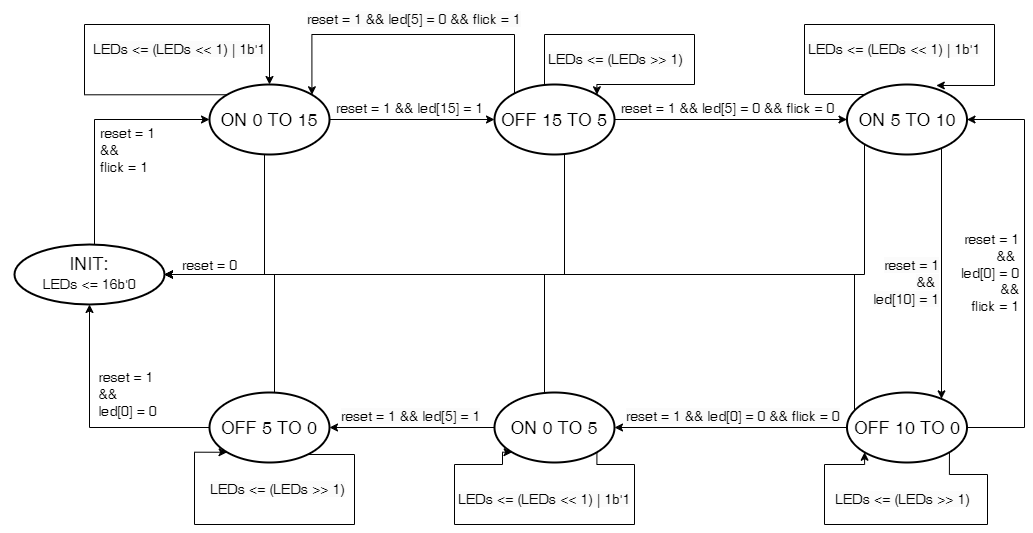

The diagram above was exported from draw.io. Its source (the exported page's mxGraphModel, read from the mxfile embedded in the PNG):
<mxGraphModel dx="1877" dy="637" grid="1" gridSize="10" guides="1" tooltips="1" connect="1" arrows="1" fold="1" page="1" pageScale="1" pageWidth="827" pageHeight="1169" math="0" shadow="0">
  <root>
    <mxCell id="0" />
    <mxCell id="1" parent="0" />
    <mxCell id="2" value="&lt;br&gt;" style="rounded=0;whiteSpace=wrap;html=1;fillColor=none;strokeColor=#FFFFFF;" vertex="1" parent="1">
      <mxGeometry x="-23.75" y="2486" width="1027.5" height="530" as="geometry" />
    </mxCell>
    <mxCell id="3" style="edgeStyle=orthogonalEdgeStyle;rounded=0;orthogonalLoop=1;jettySize=auto;html=1;exitX=0.5;exitY=0;exitDx=0;exitDy=0;entryX=0;entryY=0.5;entryDx=0;entryDy=0;" edge="1" source="4" target="7" parent="1">
      <mxGeometry relative="1" as="geometry">
        <Array as="points">
          <mxPoint x="65" y="2760" />
          <mxPoint x="70" y="2760" />
          <mxPoint x="70" y="2605" />
        </Array>
      </mxGeometry>
    </mxCell>
    <mxCell id="4" value="&lt;font style=&quot;font-size: 18px;&quot;&gt;INIT:&lt;br&gt;&lt;br&gt;&lt;/font&gt;" style="ellipse;whiteSpace=wrap;html=1;strokeWidth=2;" vertex="1" parent="1">
      <mxGeometry x="-10" y="2730" width="150" height="60" as="geometry" />
    </mxCell>
    <mxCell id="5" style="edgeStyle=orthogonalEdgeStyle;rounded=0;orthogonalLoop=1;jettySize=auto;html=1;exitX=1;exitY=0.5;exitDx=0;exitDy=0;entryX=0;entryY=0.5;entryDx=0;entryDy=0;" edge="1" source="7" target="11" parent="1">
      <mxGeometry relative="1" as="geometry" />
    </mxCell>
    <mxCell id="6" style="edgeStyle=orthogonalEdgeStyle;rounded=0;orthogonalLoop=1;jettySize=auto;html=1;entryX=1;entryY=0.5;entryDx=0;entryDy=0;" edge="1" source="7" target="4" parent="1">
      <mxGeometry relative="1" as="geometry">
        <Array as="points">
          <mxPoint x="240" y="2760" />
        </Array>
      </mxGeometry>
    </mxCell>
    <mxCell id="7" value="&lt;font style=&quot;font-size: 18px;&quot;&gt;ON 0 TO 15&lt;/font&gt;" style="ellipse;whiteSpace=wrap;html=1;strokeWidth=2;" vertex="1" parent="1">
      <mxGeometry x="185" y="2570" width="120" height="70" as="geometry" />
    </mxCell>
    <mxCell id="8" style="edgeStyle=orthogonalEdgeStyle;rounded=0;orthogonalLoop=1;jettySize=auto;html=1;exitX=1;exitY=0.5;exitDx=0;exitDy=0;entryX=0;entryY=0.5;entryDx=0;entryDy=0;" edge="1" source="11" target="14" parent="1">
      <mxGeometry relative="1" as="geometry" />
    </mxCell>
    <mxCell id="9" style="edgeStyle=orthogonalEdgeStyle;rounded=0;orthogonalLoop=1;jettySize=auto;html=1;entryX=1;entryY=0.5;entryDx=0;entryDy=0;" edge="1" source="11" target="4" parent="1">
      <mxGeometry relative="1" as="geometry">
        <Array as="points">
          <mxPoint x="540" y="2760" />
        </Array>
      </mxGeometry>
    </mxCell>
    <mxCell id="10" style="edgeStyle=orthogonalEdgeStyle;rounded=0;orthogonalLoop=1;jettySize=auto;html=1;entryX=1;entryY=0;entryDx=0;entryDy=0;" edge="1" source="11" target="7" parent="1">
      <mxGeometry relative="1" as="geometry">
        <Array as="points">
          <mxPoint x="490" y="2520" />
          <mxPoint x="287" y="2520" />
        </Array>
      </mxGeometry>
    </mxCell>
    <mxCell id="11" value="&lt;span style=&quot;font-size: 18px;&quot;&gt;OFF 15 TO 5&lt;/span&gt;" style="ellipse;whiteSpace=wrap;html=1;strokeWidth=2;" vertex="1" parent="1">
      <mxGeometry x="470.00000000000006" y="2570" width="120" height="70" as="geometry" />
    </mxCell>
    <mxCell id="12" style="edgeStyle=orthogonalEdgeStyle;rounded=0;orthogonalLoop=1;jettySize=auto;html=1;exitX=1;exitY=1;exitDx=0;exitDy=0;" edge="1" target="20" parent="1">
      <mxGeometry relative="1" as="geometry">
        <mxPoint x="923.066406871193" y="2630.748737341529" as="sourcePoint" />
        <mxPoint x="916.9999999999999" y="2885.58" as="targetPoint" />
        <Array as="points">
          <mxPoint x="923" y="2606" />
          <mxPoint x="917" y="2606" />
        </Array>
      </mxGeometry>
    </mxCell>
    <mxCell id="13" style="edgeStyle=orthogonalEdgeStyle;rounded=0;orthogonalLoop=1;jettySize=auto;html=1;entryX=1;entryY=0.5;entryDx=0;entryDy=0;" edge="1" source="14" target="4" parent="1">
      <mxGeometry relative="1" as="geometry">
        <Array as="points">
          <mxPoint x="840" y="2760" />
        </Array>
      </mxGeometry>
    </mxCell>
    <mxCell id="14" value="&lt;span style=&quot;font-size: 18px;&quot;&gt;ON 5 TO 10&lt;/span&gt;" style="ellipse;whiteSpace=wrap;html=1;strokeWidth=2;" vertex="1" parent="1">
      <mxGeometry x="822.5000000000001" y="2570" width="120" height="70" as="geometry" />
    </mxCell>
    <mxCell id="15" style="edgeStyle=orthogonalEdgeStyle;rounded=0;orthogonalLoop=1;jettySize=auto;html=1;entryX=1;entryY=0.5;entryDx=0;entryDy=0;" edge="1" source="16" target="4" parent="1">
      <mxGeometry relative="1" as="geometry">
        <Array as="points">
          <mxPoint x="250" y="2760" />
        </Array>
      </mxGeometry>
    </mxCell>
    <mxCell id="16" value="&lt;span style=&quot;font-size: 18px;&quot;&gt;OFF 5 TO 0&lt;/span&gt;" style="ellipse;whiteSpace=wrap;html=1;strokeWidth=2;" vertex="1" parent="1">
      <mxGeometry x="185.0000000000001" y="2878" width="120" height="70" as="geometry" />
    </mxCell>
    <mxCell id="17" style="edgeStyle=orthogonalEdgeStyle;rounded=0;orthogonalLoop=1;jettySize=auto;html=1;exitX=0;exitY=0.5;exitDx=0;exitDy=0;entryX=1;entryY=0.5;entryDx=0;entryDy=0;" edge="1" source="20" target="23" parent="1">
      <mxGeometry relative="1" as="geometry">
        <mxPoint x="608.47" y="2913" as="targetPoint" />
      </mxGeometry>
    </mxCell>
    <mxCell id="18" style="edgeStyle=orthogonalEdgeStyle;rounded=0;orthogonalLoop=1;jettySize=auto;html=1;entryX=1;entryY=0.5;entryDx=0;entryDy=0;" edge="1" source="20" target="4" parent="1">
      <mxGeometry relative="1" as="geometry">
        <Array as="points">
          <mxPoint x="830" y="2760" />
        </Array>
      </mxGeometry>
    </mxCell>
    <mxCell id="19" style="edgeStyle=orthogonalEdgeStyle;rounded=0;orthogonalLoop=1;jettySize=auto;html=1;entryX=1;entryY=0.5;entryDx=0;entryDy=0;" edge="1" source="20" target="14" parent="1">
      <mxGeometry relative="1" as="geometry">
        <Array as="points">
          <mxPoint x="1000" y="2913" />
          <mxPoint x="1000" y="2605" />
        </Array>
      </mxGeometry>
    </mxCell>
    <mxCell id="20" value="&lt;span style=&quot;font-size: 18px;&quot;&gt;OFF 10 TO 0&lt;/span&gt;" style="ellipse;whiteSpace=wrap;html=1;strokeWidth=2;" vertex="1" parent="1">
      <mxGeometry x="822.5000000000001" y="2878" width="120" height="70" as="geometry" />
    </mxCell>
    <mxCell id="21" style="edgeStyle=orthogonalEdgeStyle;rounded=0;orthogonalLoop=1;jettySize=auto;html=1;exitX=0;exitY=0.5;exitDx=0;exitDy=0;entryX=1;entryY=0.5;entryDx=0;entryDy=0;" edge="1" source="23" target="16" parent="1">
      <mxGeometry relative="1" as="geometry" />
    </mxCell>
    <mxCell id="22" style="edgeStyle=orthogonalEdgeStyle;rounded=0;orthogonalLoop=1;jettySize=auto;html=1;entryX=1;entryY=0.5;entryDx=0;entryDy=0;" edge="1" source="23" target="4" parent="1">
      <mxGeometry relative="1" as="geometry">
        <Array as="points">
          <mxPoint x="520" y="2760" />
        </Array>
      </mxGeometry>
    </mxCell>
    <mxCell id="23" value="&lt;span style=&quot;font-size: 18px;&quot;&gt;ON 0 TO 5&lt;/span&gt;" style="ellipse;whiteSpace=wrap;html=1;strokeWidth=2;" vertex="1" parent="1">
      <mxGeometry x="470.00000000000006" y="2878" width="120" height="70" as="geometry" />
    </mxCell>
    <mxCell id="24" style="edgeStyle=orthogonalEdgeStyle;rounded=0;orthogonalLoop=1;jettySize=auto;html=1;exitX=0;exitY=0.5;exitDx=0;exitDy=0;" edge="1" source="16" target="4" parent="1">
      <mxGeometry relative="1" as="geometry">
        <mxPoint x="76.85" y="2820" as="targetPoint" />
      </mxGeometry>
    </mxCell>
    <mxCell id="25" value="&lt;font style=&quot;font-size: 14px;&quot;&gt;reset = 1 &lt;br&gt;&lt;div style=&quot;text-align: left;&quot;&gt;&lt;span style=&quot;background-color: initial;&quot;&gt;&amp;amp;&amp;amp;&lt;/span&gt;&lt;/div&gt;&lt;div style=&quot;text-align: left;&quot;&gt;&lt;span style=&quot;background-color: initial;&quot;&gt;flick = 1&lt;/span&gt;&lt;/div&gt;&lt;/font&gt;" style="text;html=1;align=center;verticalAlign=middle;resizable=0;points=[];autosize=1;strokeColor=none;fillColor=none;" vertex="1" parent="1">
      <mxGeometry x="62.68" y="2606" width="80" height="60" as="geometry" />
    </mxCell>
    <mxCell id="26" value="&lt;font style=&quot;font-size: 14px;&quot;&gt;reset = 0&lt;/font&gt;" style="text;html=1;align=center;verticalAlign=middle;resizable=0;points=[];autosize=1;strokeColor=none;fillColor=none;" vertex="1" parent="1">
      <mxGeometry x="145" y="2736" width="80" height="30" as="geometry" />
    </mxCell>
    <mxCell id="27" value="&lt;font style=&quot;font-size: 14px;&quot;&gt;reset = 1 &amp;amp;&amp;amp;&amp;nbsp;led[15] = 1&amp;nbsp;&lt;/font&gt;" style="text;html=1;align=center;verticalAlign=middle;resizable=0;points=[];autosize=1;strokeColor=none;fillColor=none;" vertex="1" parent="1">
      <mxGeometry x="302" y="2579" width="170" height="30" as="geometry" />
    </mxCell>
    <mxCell id="28" value="&lt;font style=&quot;font-size: 14px;&quot;&gt;reset = 1 &amp;amp;&amp;amp;&amp;nbsp;led[5] = 0 &amp;amp;&amp;amp; flick = 0&lt;/font&gt;" style="text;html=1;align=center;verticalAlign=middle;resizable=0;points=[];autosize=1;strokeColor=none;fillColor=none;" vertex="1" parent="1">
      <mxGeometry x="582.5" y="2579" width="240" height="30" as="geometry" />
    </mxCell>
    <mxCell id="29" value="&lt;span style=&quot;color: rgb(0, 0, 0); font-family: Helvetica; font-size: 14px; font-style: normal; font-variant-ligatures: normal; font-variant-caps: normal; font-weight: 400; letter-spacing: normal; orphans: 2; text-indent: 0px; text-transform: none; widows: 2; word-spacing: 0px; -webkit-text-stroke-width: 0px; background-color: rgb(251, 251, 251); text-decoration-thickness: initial; text-decoration-style: initial; text-decoration-color: initial; float: none; display: inline !important;&quot;&gt;reset = 1 &lt;br&gt;&amp;amp;&amp;amp;&amp;nbsp;&lt;br&gt;led[10] = 1&lt;/span&gt;" style="text;whiteSpace=wrap;html=1;align=right;" vertex="1" parent="1">
      <mxGeometry x="827" y="2736" width="90" height="80" as="geometry" />
    </mxCell>
    <mxCell id="30" value="&lt;span style=&quot;color: rgb(0, 0, 0); font-family: Helvetica; font-size: 14px; font-style: normal; font-variant-ligatures: normal; font-variant-caps: normal; font-weight: 400; letter-spacing: normal; orphans: 2; text-align: center; text-indent: 0px; text-transform: none; widows: 2; word-spacing: 0px; -webkit-text-stroke-width: 0px; background-color: rgb(251, 251, 251); text-decoration-thickness: initial; text-decoration-style: initial; text-decoration-color: initial; float: none; display: inline !important;&quot;&gt;reset = 1 &amp;amp;&amp;amp;&amp;nbsp;led[0] = 0 &amp;amp;&amp;amp; flick = 0&lt;/span&gt;" style="text;whiteSpace=wrap;html=1;" vertex="1" parent="1">
      <mxGeometry x="600" y="2887" width="250" height="40" as="geometry" />
    </mxCell>
    <mxCell id="31" value="&lt;span style=&quot;color: rgb(0, 0, 0); font-family: Helvetica; font-size: 14px; font-style: normal; font-variant-ligatures: normal; font-variant-caps: normal; font-weight: 400; letter-spacing: normal; orphans: 2; text-align: center; text-indent: 0px; text-transform: none; widows: 2; word-spacing: 0px; -webkit-text-stroke-width: 0px; background-color: rgb(251, 251, 251); text-decoration-thickness: initial; text-decoration-style: initial; text-decoration-color: initial; float: none; display: inline !important;&quot;&gt;reset = 1 &amp;amp;&amp;amp;&amp;nbsp;led[5] = 1&lt;/span&gt;" style="text;whiteSpace=wrap;html=1;" vertex="1" parent="1">
      <mxGeometry x="315" y="2887" width="250" height="40" as="geometry" />
    </mxCell>
    <mxCell id="32" value="&lt;div style=&quot;text-align: left;&quot;&gt;&lt;span style=&quot;font-size: 14px; background-color: initial;&quot;&gt;reset = 1&lt;/span&gt;&lt;/div&gt;&lt;font style=&quot;font-size: 14px;&quot;&gt;&lt;div style=&quot;text-align: left;&quot;&gt;&lt;span style=&quot;background-color: initial;&quot;&gt;&amp;amp;&amp;amp;&lt;/span&gt;&lt;/div&gt;&lt;div style=&quot;text-align: left;&quot;&gt;&lt;span style=&quot;background-color: initial;&quot;&gt;led[0] = 0&lt;/span&gt;&lt;/div&gt;&lt;/font&gt;" style="text;html=1;align=center;verticalAlign=middle;resizable=0;points=[];autosize=1;strokeColor=none;fillColor=none;" vertex="1" parent="1">
      <mxGeometry x="62.68" y="2850" width="80" height="60" as="geometry" />
    </mxCell>
    <mxCell id="33" value="&lt;span style=&quot;color: rgb(0, 0, 0); font-family: Helvetica; font-size: 14px; font-style: normal; font-variant-ligatures: normal; font-variant-caps: normal; font-weight: 400; letter-spacing: normal; orphans: 2; text-align: center; text-indent: 0px; text-transform: none; widows: 2; word-spacing: 0px; -webkit-text-stroke-width: 0px; background-color: rgb(251, 251, 251); text-decoration-thickness: initial; text-decoration-style: initial; text-decoration-color: initial; float: none; display: inline !important;&quot;&gt;reset = 1 &amp;amp;&amp;amp;&amp;nbsp;led[5] = 0 &amp;amp;&amp;amp; flick = 1&lt;/span&gt;" style="text;whiteSpace=wrap;html=1;" vertex="1" parent="1">
      <mxGeometry x="281.25" y="2490" width="250" height="40" as="geometry" />
    </mxCell>
    <mxCell id="34" value="&lt;div style=&quot;&quot;&gt;&lt;span style=&quot;font-size: 14px;&quot;&gt;reset = 1&lt;/span&gt;&lt;/div&gt;&lt;span style=&quot;color: rgb(0, 0, 0); font-family: Helvetica; font-size: 14px; font-style: normal; font-variant-ligatures: normal; font-variant-caps: normal; font-weight: 400; letter-spacing: normal; orphans: 2; text-indent: 0px; text-transform: none; widows: 2; word-spacing: 0px; -webkit-text-stroke-width: 0px; background-color: rgb(251, 251, 251); text-decoration-thickness: initial; text-decoration-style: initial; text-decoration-color: initial; float: none; display: inline !important;&quot;&gt;&lt;div style=&quot;&quot;&gt;&amp;amp;&amp;amp;&amp;nbsp;&lt;/div&gt;&lt;div style=&quot;&quot;&gt;led[0] = 0&lt;/div&gt;&lt;div style=&quot;&quot;&gt;&amp;amp;&amp;amp;&lt;/div&gt;&lt;div style=&quot;&quot;&gt;flick = 1&lt;/div&gt;&lt;/span&gt;" style="text;whiteSpace=wrap;html=1;align=right;" vertex="1" parent="1">
      <mxGeometry x="920" y="2710" width="77" height="40" as="geometry" />
    </mxCell>
    <mxCell id="35" value="&lt;font style=&quot;font-size: 14px;&quot;&gt;LEDs &amp;lt;= 16b'0&lt;/font&gt;" style="text;html=1;align=center;verticalAlign=middle;resizable=0;points=[];autosize=1;strokeColor=none;fillColor=none;" vertex="1" parent="1">
      <mxGeometry x="5" y="2755" width="120" height="30" as="geometry" />
    </mxCell>
    <mxCell id="36" style="edgeStyle=orthogonalEdgeStyle;rounded=0;orthogonalLoop=1;jettySize=auto;html=1;exitX=0;exitY=0;exitDx=0;exitDy=0;entryX=0.5;entryY=0;entryDx=0;entryDy=0;" edge="1" source="7" target="7" parent="1">
      <mxGeometry relative="1" as="geometry">
        <Array as="points">
          <mxPoint x="60" y="2580" />
          <mxPoint x="60" y="2510" />
          <mxPoint x="245" y="2510" />
        </Array>
      </mxGeometry>
    </mxCell>
    <mxCell id="37" value="&lt;span style=&quot;color: rgb(0, 0, 0); font-family: Helvetica; font-size: 14px; font-style: normal; font-variant-ligatures: normal; font-variant-caps: normal; font-weight: 400; letter-spacing: normal; orphans: 2; text-align: center; text-indent: 0px; text-transform: none; widows: 2; word-spacing: 0px; -webkit-text-stroke-width: 0px; background-color: rgb(251, 251, 251); text-decoration-thickness: initial; text-decoration-style: initial; text-decoration-color: initial; float: none; display: inline !important;&quot;&gt;LEDs &amp;lt;= (LEDs &amp;lt;&amp;lt; 1) | 1b'1&lt;/span&gt;" style="text;whiteSpace=wrap;html=1;" vertex="1" parent="1">
      <mxGeometry x="67.5" y="2520" width="200" height="40" as="geometry" />
    </mxCell>
    <mxCell id="38" value="&lt;span style=&quot;color: rgb(0, 0, 0); font-family: Helvetica; font-size: 14px; font-style: normal; font-variant-ligatures: normal; font-variant-caps: normal; font-weight: 400; letter-spacing: normal; orphans: 2; text-align: center; text-indent: 0px; text-transform: none; widows: 2; word-spacing: 0px; -webkit-text-stroke-width: 0px; background-color: rgb(251, 251, 251); text-decoration-thickness: initial; text-decoration-style: initial; text-decoration-color: initial; float: none; display: inline !important;&quot;&gt;LEDs &amp;lt;= (LEDs &amp;lt;&amp;lt; 1) | 1b'1&lt;/span&gt;" style="text;whiteSpace=wrap;html=1;" vertex="1" parent="1">
      <mxGeometry x="782.5" y="2520" width="200" height="40" as="geometry" />
    </mxCell>
    <mxCell id="39" style="edgeStyle=orthogonalEdgeStyle;rounded=0;orthogonalLoop=1;jettySize=auto;html=1;entryX=0.744;entryY=0.014;entryDx=0;entryDy=0;entryPerimeter=0;" edge="1" source="14" target="14" parent="1">
      <mxGeometry relative="1" as="geometry">
        <Array as="points">
          <mxPoint x="780" y="2580" />
          <mxPoint x="780" y="2510" />
          <mxPoint x="970" y="2510" />
          <mxPoint x="970" y="2571" />
        </Array>
      </mxGeometry>
    </mxCell>
    <mxCell id="40" style="edgeStyle=orthogonalEdgeStyle;rounded=0;orthogonalLoop=1;jettySize=auto;html=1;entryX=1;entryY=0;entryDx=0;entryDy=0;" edge="1" source="11" target="11" parent="1">
      <mxGeometry relative="1" as="geometry">
        <Array as="points">
          <mxPoint x="520" y="2520" />
          <mxPoint x="670" y="2520" />
          <mxPoint x="670" y="2570" />
          <mxPoint x="572" y="2570" />
        </Array>
      </mxGeometry>
    </mxCell>
    <mxCell id="41" value="&lt;span style=&quot;color: rgb(0, 0, 0); font-family: Helvetica; font-size: 14px; font-style: normal; font-variant-ligatures: normal; font-variant-caps: normal; font-weight: 400; letter-spacing: normal; orphans: 2; text-align: center; text-indent: 0px; text-transform: none; widows: 2; word-spacing: 0px; -webkit-text-stroke-width: 0px; background-color: rgb(251, 251, 251); text-decoration-thickness: initial; text-decoration-style: initial; text-decoration-color: initial; float: none; display: inline !important;&quot;&gt;LEDs &amp;lt;= (LEDs &amp;gt;&amp;gt; 1)&lt;/span&gt;" style="text;whiteSpace=wrap;html=1;" vertex="1" parent="1">
      <mxGeometry x="523.15" y="2530" width="136.85" height="40" as="geometry" />
    </mxCell>
    <mxCell id="42" value="&lt;span style=&quot;color: rgb(0, 0, 0); font-family: Helvetica; font-size: 14px; font-style: normal; font-variant-ligatures: normal; font-variant-caps: normal; font-weight: 400; letter-spacing: normal; orphans: 2; text-align: center; text-indent: 0px; text-transform: none; widows: 2; word-spacing: 0px; -webkit-text-stroke-width: 0px; background-color: rgb(251, 251, 251); text-decoration-thickness: initial; text-decoration-style: initial; text-decoration-color: initial; float: none; display: inline !important;&quot;&gt;LEDs &amp;lt;= (LEDs &amp;lt;&amp;lt; 1) | 1b'1&lt;/span&gt;" style="text;whiteSpace=wrap;html=1;" vertex="1" parent="1">
      <mxGeometry x="432.5" y="2970" width="200" height="40" as="geometry" />
    </mxCell>
    <mxCell id="43" value="&lt;span style=&quot;color: rgb(0, 0, 0); font-family: Helvetica; font-size: 14px; font-style: normal; font-variant-ligatures: normal; font-variant-caps: normal; font-weight: 400; letter-spacing: normal; orphans: 2; text-align: center; text-indent: 0px; text-transform: none; widows: 2; word-spacing: 0px; -webkit-text-stroke-width: 0px; background-color: rgb(251, 251, 251); text-decoration-thickness: initial; text-decoration-style: initial; text-decoration-color: initial; float: none; display: inline !important;&quot;&gt;LEDs &amp;lt;= (LEDs &amp;gt;&amp;gt; 1)&lt;/span&gt;" style="text;whiteSpace=wrap;html=1;" vertex="1" parent="1">
      <mxGeometry x="810" y="2970" width="170" height="40" as="geometry" />
    </mxCell>
    <mxCell id="44" value="&lt;span style=&quot;color: rgb(0, 0, 0); font-family: Helvetica; font-size: 14px; font-style: normal; font-variant-ligatures: normal; font-variant-caps: normal; font-weight: 400; letter-spacing: normal; orphans: 2; text-align: center; text-indent: 0px; text-transform: none; widows: 2; word-spacing: 0px; -webkit-text-stroke-width: 0px; background-color: rgb(251, 251, 251); text-decoration-thickness: initial; text-decoration-style: initial; text-decoration-color: initial; float: none; display: inline !important;&quot;&gt;LEDs &amp;lt;= (LEDs &amp;gt;&amp;gt; 1)&lt;/span&gt;" style="text;whiteSpace=wrap;html=1;" vertex="1" parent="1">
      <mxGeometry x="185" y="2960" width="170" height="40" as="geometry" />
    </mxCell>
    <mxCell id="45" style="edgeStyle=orthogonalEdgeStyle;rounded=0;orthogonalLoop=1;jettySize=auto;html=1;exitX=1;exitY=1;exitDx=0;exitDy=0;entryX=0;entryY=1;entryDx=0;entryDy=0;" edge="1" source="20" target="20" parent="1">
      <mxGeometry relative="1" as="geometry">
        <Array as="points">
          <mxPoint x="925" y="2960" />
          <mxPoint x="963" y="2960" />
          <mxPoint x="963" y="3010" />
          <mxPoint x="800" y="3010" />
          <mxPoint x="800" y="2950" />
          <mxPoint x="840" y="2950" />
        </Array>
      </mxGeometry>
    </mxCell>
    <mxCell id="46" style="edgeStyle=orthogonalEdgeStyle;rounded=0;orthogonalLoop=1;jettySize=auto;html=1;exitX=1;exitY=1;exitDx=0;exitDy=0;entryX=0;entryY=1;entryDx=0;entryDy=0;" edge="1" source="23" target="23" parent="1">
      <mxGeometry relative="1" as="geometry">
        <Array as="points">
          <mxPoint x="572" y="2950" />
          <mxPoint x="610" y="2950" />
          <mxPoint x="610" y="3010" />
          <mxPoint x="430" y="3010" />
          <mxPoint x="430" y="2950" />
          <mxPoint x="478" y="2950" />
          <mxPoint x="478" y="2938" />
        </Array>
      </mxGeometry>
    </mxCell>
    <mxCell id="47" style="edgeStyle=orthogonalEdgeStyle;rounded=0;orthogonalLoop=1;jettySize=auto;html=1;entryX=0;entryY=1;entryDx=0;entryDy=0;" edge="1" source="16" target="16" parent="1">
      <mxGeometry relative="1" as="geometry">
        <Array as="points">
          <mxPoint x="330" y="2940" />
          <mxPoint x="330" y="3010" />
          <mxPoint x="170" y="3010" />
          <mxPoint x="170" y="2938" />
        </Array>
      </mxGeometry>
    </mxCell>
  </root>
</mxGraphModel>